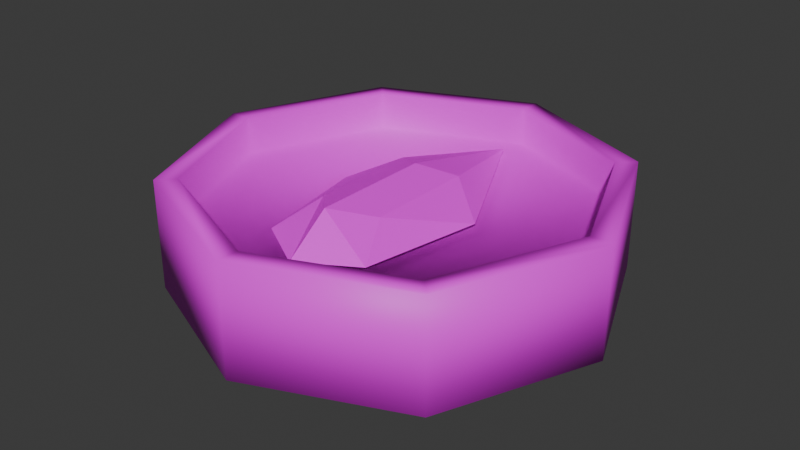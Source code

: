 # Source: antigravitywatch.blend  (saved by Blender 4.1.24; exported with 4.5.12 LTS)
import bpy
from mathutils import Matrix  # noqa: F401  (used for matrix-valued properties, if any)

bpy.ops.wm.read_factory_settings(use_empty=True)
scene = bpy.context.scene
scene.name = 'Scene'

# ---- images (referenced by path relative to the original .blend; pixels are not part of the script)
import os
ASSET_DIR = os.environ.get("B2B_ASSET_DIR", "")  # directory of the original .blend (textures are referenced by path, not embedded)
HERE = os.path.dirname(os.path.abspath(__file__))  # packed textures are extracted next to this script under _unpacked/

def load_image(name, relpath, width, height, colorspace="sRGB"):
    """Load a texture the original file referenced (path relative to the .blend, or extracted next to this script)."""
    p = next((c for c in (os.path.join(HERE, relpath), os.path.join(ASSET_DIR, relpath)) if relpath and os.path.exists(c)), "")
    if p:
        img = bpy.data.images.load(p, check_existing=True)
        img.name = name
    else:  # same state as the original file: an image datablock whose file is absent (Cycles renders it pink)
        img = bpy.data.images.new(name, width, height)
        img.source = "FILE"
        img.filepath = "//" + (relpath or name)
    img.colorspace_settings.name = colorspace
    return img
img_antigravitywatch = load_image('antigravitywatch', 'antigravitywatch.png', 1024, 1024, 'sRGB')

# ---- materials (node trees are filled in below, after node groups)
mat_antigravitywatch = bpy.data.materials.new('antigravitywatch')
mat_antigravitywatch.alpha_threshold = 0.0
mat_antigravitywatch.use_transparent_shadow = False
mat_antigravitywatch.roughness = 0.5
mat_antigravitywatch.line_color = (0.0, 0.0, 0.0, 1.0)

# ---- material node trees
mat_antigravitywatch.use_nodes = True; mat_antigravitywatch.node_tree.nodes.clear()
_N = mat_antigravitywatch.node_tree.nodes; _L = mat_antigravitywatch.node_tree.links
n0 = _N.new('ShaderNodeOutputMaterial'); n0.name = 'Material Output'; n0.location = (300, 300)
n1 = _N.new('ShaderNodeBsdfPrincipled'); n1.name = 'Principled BSDF'; n1.location = (10, 300)
n1.inputs[3].default_value = 1.45
n2 = _N.new('ShaderNodeTexImage'); n2.name = 'Image Texture'; n2.location = (-289, 3)
n2.image = img_antigravitywatch
_L.new(n1.outputs[0], n0.inputs[0])
_L.new(n2.outputs[0], n1.inputs[0])
n0.is_active_output = True

# ---- world
world_world = bpy.data.worlds.new('World'); scene.world = world_world
world_world.use_nodes = True; world_world.node_tree.nodes.clear()
_N = world_world.node_tree.nodes; _L = world_world.node_tree.links
n0 = _N.new('ShaderNodeOutputWorld'); n0.name = 'World Output'; n0.location = (300, 300)
n1 = _N.new('ShaderNodeBackground'); n1.name = 'Background'; n1.location = (10, 300)
n1.inputs[0].default_value = (0.05088, 0.05088, 0.05088, 1.0)
_L.new(n1.outputs[0], n0.inputs[0])
n0.is_active_output = True
world_world.color = (0.05088, 0.05088, 0.05088)
world_world.use_sun_shadow = False
world_world.sun_shadow_jitter_overblur = 0.0

# ---- meshes
me_color2 = bpy.data.meshes.new('COLOR2')
me_color2.from_pydata([(-0.1, 2.0, 0.0), (-0.1, 1.8, 0.65), (1.31, 1.41, 0.0), (1.17, 1.27, 0.65), (1.9, 0.0, 0.0), (1.7, 0.0, 0.65), (1.31, -1.41, 0.0), (1.17, -1.27, 0.65), (-0.1, -2.0, 0.0), (-0.1, -1.8, 0.65), (-1.51, -1.41, 0.0), (-1.37, -1.27, 0.65), (-2.1, 0.0, 0.0), (-1.9, 0.0, 0.65), (-1.51, 1.41, 0.0), (-1.37, 1.27, 0.65), (-0.1, 2.0, 1.0), (1.31, 1.41, 1.0), (1.9, 0.0, 1.0), (1.31, -1.41, 1.0), (-0.1, -2.0, 1.0), (-1.51, -1.41, 1.0), (-2.1, 0.0, 1.0), (-1.51, 1.41, 1.0), (-0.1, 1.8, 1.0), (1.17, 1.27, 1.0), (1.7, 0.0, 1.0), (1.17, -1.27, 1.0), (-0.1, -1.8, 1.0), (-1.37, -1.27, 1.0), (-1.9, 0.0, 1.0), (-1.37, 1.27, 1.0)], [], [(24, 1, 3, 25), (25, 3, 5, 26), (26, 5, 7, 27), (27, 7, 9, 28), (28, 9, 11, 29), (29, 11, 13, 30), (3, 1, 15, 13, 11, 9, 7, 5), (30, 13, 15, 31), (31, 15, 1, 24), (0, 2, 4, 6, 8, 10, 12, 14), (14, 23, 16, 0), (12, 22, 23, 14), (10, 21, 22, 12), (8, 20, 21, 10), (6, 19, 20, 8), (4, 18, 19, 6), (2, 17, 18, 4), (0, 16, 17, 2), (23, 31, 24, 16), (22, 30, 31, 23), (21, 29, 30, 22), (20, 28, 29, 21), (19, 27, 28, 20), (18, 26, 27, 19), (17, 25, 26, 18), (16, 24, 25, 17)])
me_color2.polygons.foreach_set('use_smooth', [True] * 26)
_uv = me_color2.uv_layers.new(name='UVMap')
_uv.uv.foreach_set('vector', [0.5, 0.939, 0.5, 1.003, 0.4375, 1.003, 0.4375, 0.939, 0.4375, 0.939, 0.4375, 1.003, 0.375, 1.003, 0.375, 0.939, 0.375, 0.939, 0.375, 1.003, 0.3125, 1.003, 0.3125, 0.939, 0.3125, 0.939, 0.3125, 1.003, 0.25, 1.003, 0.25, 0.939, 0.25, 0.939, 0.25, 1.003, 0.1875, 1.003, 0.1875, 0.939, 0.1875, 0.939, 0.1875, 1.003, 0.125, 1.003, 0.125, 0.939, 0.2099, 0.7124, 0.125, 0.7475, 0.04015, 0.7124, 0.005, 0.6275, 0.04015, 0.5426, 0.125, 0.5075, 0.2099, 0.5426, 0.245, 0.6275, 0.125, 0.939, 0.125, 1.003, 0.0625, 1.003, 0.0625, 0.939, 0.0625, 0.939, 0.0625, 1.003, 0.0, 1.003, 0.0, 0.939, 0.375, 0.7475, 0.4599, 0.7124, 0.495, 0.6275, 0.4599, 0.5426, 0.375, 0.5075, 0.2901, 0.5426, 0.255, 0.6275, 0.2901, 0.7124, 0.0625, 0.7525, 0.0625, 0.8755, 0.0, 0.8755, 0.0, 0.7525, 0.125, 0.7525, 0.125, 0.8755, 0.0625, 0.8755, 0.0625, 0.7525, 0.1875, 0.7525, 0.1875, 0.8755, 0.125, 0.8755, 0.125, 0.7525, 0.25, 0.7525, 0.25, 0.8755, 0.1875, 0.8755, 0.1875, 0.7525, 0.3125, 0.7525, 0.3125, 0.8755, 0.25, 0.8755, 0.25, 0.7525, 0.375, 0.7525, 0.375, 0.8755, 0.3125, 0.8755, 0.3125, 0.7525, 0.4375, 0.7525, 0.4375, 0.8755, 0.375, 0.8755, 0.375, 0.7525, 0.5, 0.7525, 0.5, 0.8755, 0.4375, 0.8755, 0.4375, 0.7525, 0.0625, 0.8755, 0.0625, 0.939, 0.0, 0.939, 0.0, 0.8755, 0.125, 0.8755, 0.125, 0.939, 0.0625, 0.939, 0.0625, 0.8755, 0.1875, 0.8755, 0.1875, 0.939, 0.125, 0.939, 0.125, 0.8755, 0.25, 0.8755, 0.25, 0.939, 0.1875, 0.939, 0.1875, 0.8755, 0.3125, 0.8755, 0.3125, 0.939, 0.25, 0.939, 0.25, 0.8755, 0.375, 0.8755, 0.375, 0.939, 0.3125, 0.939, 0.3125, 0.8755, 0.4375, 0.8755, 0.4375, 0.939, 0.375, 0.939, 0.375, 0.8755, 0.5, 0.8755, 0.5, 0.939, 0.4375, 0.939, 0.4375, 0.8755])
me_color2.materials.append(mat_antigravitywatch)
me_color2.update()
me_color1 = bpy.data.meshes.new('COLOR1')
me_color1.from_pydata([(-0.4, -0.6, 0.9), (-0.1, 1.5, 0.7), (0.2, -0.6, 0.9), (-0.6, -1.0, 0.7), (0.4, -1.0, 0.7), (-0.1, -0.9, 1.0), (-0.4, 0.4, 0.9), (0.2, 0.4, 0.9), (-0.8, 0.1, 0.7), (0.6, 0.1, 0.7), (-0.1, -1.3, 0.7), (-0.1, 0.2, 1.0)], [], [(0, 6, 8, 3), (1, 8, 6), (2, 4, 9, 7), (4, 2, 5, 10), (10, 5, 0, 3), (7, 1, 11), (0, 5, 11, 6), (2, 7, 11, 5), (7, 9, 1), (1, 6, 11)])
_uv = me_color1.uv_layers.new(name='UVMap')
_uv.uv.foreach_set('vector', [0.5996, 0.6406, 0.5996, 0.7793, 0.5, 0.7207, 0.5, 0.5605, 0.75, 1.0, 0.5, 0.7207, 0.5996, 0.7793, 0.9004, 0.6406, 1.0, 0.5605, 1.0, 0.7207, 0.9004, 0.7793, 1.0, 0.5605, 0.9004, 0.6406, 0.75, 0.5801, 0.75, 0.5, 0.75, 0.5, 0.75, 0.5801, 0.5996, 0.6406, 0.5, 0.5605, 0.9004, 0.7793, 0.75, 1.0, 0.75, 0.7402, 0.5996, 0.6406, 0.75, 0.5801, 0.75, 0.7402, 0.5996, 0.7793, 0.9004, 0.6406, 0.9004, 0.7793, 0.75, 0.7402, 0.75, 0.5801, 0.9004, 0.7793, 1.0, 0.7207, 0.75, 1.0, 0.75, 1.0, 0.5996, 0.7793, 0.75, 0.7402])
me_color1.materials.append(mat_antigravitywatch)
me_color1.update()

# ---- objects
ob_color2 = bpy.data.objects.new('COLOR2', me_color2)
ob_color1 = bpy.data.objects.new('COLOR1', me_color1)

# ---- transforms, parenting, visibility, modifiers, constraints
ob_color2.location = (0.0, 0.0, 0.0)
ob_color2.scale = (0.5, 0.5, 0.5)
ob_color1.location = (0.0, 0.0, 0.0)
ob_color1.scale = (0.5, 0.5, 0.5)

# ---- collection membership
scene.collection.objects.link(ob_color2)
scene.collection.objects.link(ob_color1)

# ---- scene / render settings (as saved in the file)
scene.frame_start = 1; scene.frame_end = 250; scene.frame_set(1)
scene.render.engine = 'BLENDER_EEVEE_NEXT'
scene.cycles.sampling_pattern = 'TABULATED_SOBOL'
scene.eevee.ray_tracing_options.trace_max_roughness = 0.0
bpy.context.view_layer.update()

# ---- added for rendering (the .blend has no active camera and no usable light): camera, sun
cam_auto = bpy.data.cameras.new('AutoCamera')
cam_auto.lens = 50.0
cam_auto.sensor_width = 36.0
cam_auto.clip_end = 1000.0
ob_auto_camera = bpy.data.objects.new('AutoCamera', cam_auto)
scene.collection.objects.link(ob_auto_camera)
ob_auto_camera.location = (2.60751, -3.18901, 2.376)
ob_auto_camera.rotation_euler = (1.09748, -7.21219e-08, 0.694738)
scene.camera = ob_auto_camera
light_auto_sun = bpy.data.lights.new('AutoSun', 'SUN')
light_auto_sun.energy = 3.0
light_auto_sun.angle = 0.0523599
ob_auto_sun = bpy.data.objects.new('AutoSun', light_auto_sun)
scene.collection.objects.link(ob_auto_sun)
ob_auto_sun.rotation_euler = (0.872665, 0.174533, 0.523599)
bpy.context.view_layer.update()
